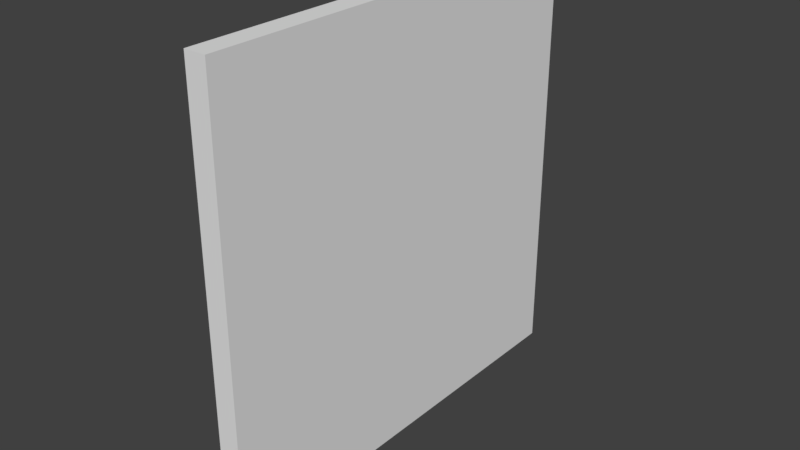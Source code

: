 # Source: Church_Wall_0.2x4x4.blend  (saved by Blender 2.79.0; exported with 4.5.12 LTS)
import bpy
from mathutils import Matrix  # noqa: F401  (used for matrix-valued properties, if any)

bpy.ops.wm.read_factory_settings(use_empty=True)
scene = bpy.context.scene
scene.name = 'Scene'

# ---- collections
col_collection_1 = bpy.data.collections.new('Collection 1'); scene.collection.children.link(col_collection_1)

# ---- world
world_world = bpy.data.worlds.new('World'); scene.world = world_world
world_world.color = (0.05088, 0.05088, 0.05088)
world_world.use_sun_shadow = False
world_world.sun_shadow_jitter_overblur = 0.0
world_world.cycles.sampling_method = 'MANUAL'

# ---- meshes
me_church_wall_0_2x4x4 = bpy.data.meshes.new('Church Wall 0.2x4x4')
me_church_wall_0_2x4x4.from_pydata([(0.0, 0.0, 0.0), (0.0, 4.0, 0.0), (0.0, 4.0, 4.0), (0.0, 0.0, 4.0), (0.2, 0.0, 0.0), (0.2, 4.0, 0.0), (0.2, 4.0, 4.0), (0.2, 0.0, 4.0)], [], [(1, 0, 3, 2), (2, 6, 5, 1), (4, 0, 1, 5), (0, 4, 7, 3), (3, 7, 6, 2), (4, 5, 6, 7)])
me_church_wall_0_2x4x4.use_remesh_preserve_volume = False
me_church_wall_0_2x4x4.use_remesh_preserve_attributes = False
me_church_wall_0_2x4x4.use_mirror_vertex_groups = False
me_church_wall_0_2x4x4.update()

# ---- objects
ob_church_wall_0_2x4x4 = bpy.data.objects.new('Church Wall 0.2x4x4', me_church_wall_0_2x4x4)

# ---- transforms, parenting, visibility, modifiers, constraints
ob_church_wall_0_2x4x4.location = (0.0, 0.0, 0.0)
ob_church_wall_0_2x4x4.lineart.crease_threshold = 0.0

# ---- collection membership
col_collection_1.objects.link(ob_church_wall_0_2x4x4)

# ---- scene / render settings (as saved in the file)
scene.frame_start = 1; scene.frame_end = 250; scene.frame_set(1)
scene.render.engine = 'CYCLES'
scene.render.image_settings.file_format = 'JPEG'
scene.render.image_settings.color_mode = 'RGB'
scene.render.image_settings.quality = 100
scene.render.resolution_x = 2560
scene.render.resolution_y = 1440
scene.render.resolution_percentage = 75
scene.render.dither_intensity = 0.0
scene.cycles.use_denoising = False
scene.cycles.samples = 32
scene.cycles.sampling_pattern = 'TABULATED_SOBOL'
scene.cycles.use_adaptive_sampling = False
scene.cycles.use_light_tree = False
scene.cycles.blur_glossy = 0.0
scene.cycles.sample_clamp_indirect = 0.0
scene.view_settings.view_transform = 'Standard'
bpy.context.view_layer.update()

# ---- added for rendering (the .blend has no active camera and no usable light): camera, sun
cam_auto = bpy.data.cameras.new('AutoCamera')
cam_auto.lens = 50.0
cam_auto.sensor_width = 36.0
cam_auto.clip_end = 1000.0
ob_auto_camera = bpy.data.objects.new('AutoCamera', cam_auto)
scene.collection.objects.link(ob_auto_camera)
ob_auto_camera.location = (5.33713, -4.28456, 6.1897)
ob_auto_camera.rotation_euler = (1.09748, -7.21219e-08, 0.694738)
scene.camera = ob_auto_camera
light_auto_sun = bpy.data.lights.new('AutoSun', 'SUN')
light_auto_sun.energy = 3.0
light_auto_sun.angle = 0.0523599
ob_auto_sun = bpy.data.objects.new('AutoSun', light_auto_sun)
scene.collection.objects.link(ob_auto_sun)
ob_auto_sun.rotation_euler = (0.872665, 0.174533, 0.523599)
bpy.context.view_layer.update()
